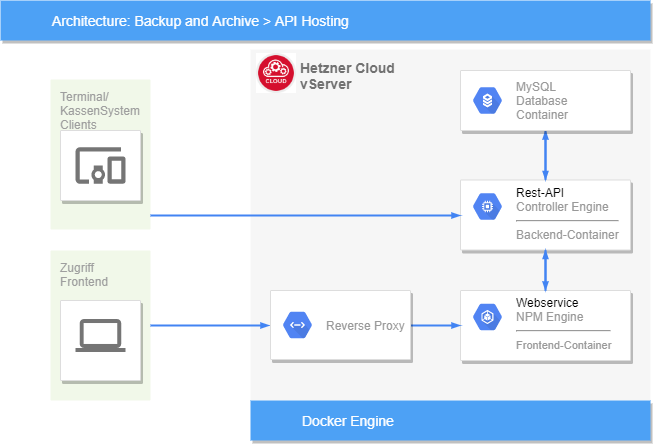

The diagram above was exported from draw.io. Its source (the exported page's mxGraphModel, read from the mxfile embedded in the PNG):
<mxGraphModel dx="1086" dy="806" grid="1" gridSize="10" guides="1" tooltips="1" connect="1" arrows="1" fold="1" page="1" pageScale="1" pageWidth="1169" pageHeight="827" background="#ffffff" math="0" shadow="0">
  <root>
    <mxCell id="0" />
    <mxCell id="1" parent="0" />
    <mxCell id="14" value="&lt;b&gt;Hetzner Cloud&lt;br&gt;vServer&lt;br&gt;&lt;/b&gt;" style="fillColor=#F6F6F6;strokeColor=none;shadow=0;gradientColor=none;fontSize=14;align=left;spacing=10;fontColor=#717171;9E9E9E;verticalAlign=top;spacingTop=-4;fontStyle=0;spacingLeft=40;html=1;container=0;" parent="1" vertex="1">
      <mxGeometry x="400" y="99" width="400" height="351" as="geometry" />
    </mxCell>
    <mxCell id="997" value="Terminal/&lt;br&gt;KassenSystem&lt;br&gt;Clients&lt;br&gt;" style="rounded=1;absoluteArcSize=1;arcSize=2;html=1;strokeColor=none;gradientColor=none;shadow=0;dashed=0;fontSize=12;fontColor=#9E9E9E;align=left;verticalAlign=top;spacing=10;spacingTop=-4;fillColor=#F1F8E9;" parent="1" vertex="1">
      <mxGeometry x="200" y="129" width="100" height="150" as="geometry" />
    </mxCell>
    <mxCell id="818" value="Architecture: Backup and Archive &amp;gt; API Hosting" style="fillColor=#4DA1F5;strokeColor=none;shadow=1;gradientColor=none;fontSize=14;align=left;spacingLeft=50;fontColor=#ffffff;html=1;" parent="1" vertex="1">
      <mxGeometry x="150" y="50" width="650" height="40" as="geometry" />
    </mxCell>
    <mxCell id="985" value="" style="strokeColor=#dddddd;fillColor=#ffffff;shadow=1;strokeWidth=1;rounded=1;absoluteArcSize=1;arcSize=2;labelPosition=center;verticalLabelPosition=middle;align=center;verticalAlign=bottom;spacingLeft=0;fontColor=#999999;fontSize=12;whiteSpace=wrap;spacingBottom=2;html=1;" parent="1" vertex="1">
      <mxGeometry x="210" y="180" width="80" height="70" as="geometry" />
    </mxCell>
    <mxCell id="986" value="" style="dashed=0;connectable=0;html=1;fillColor=#757575;strokeColor=none;shape=mxgraph.gcp2.mobile_devices;part=1;" parent="985" vertex="1">
      <mxGeometry x="0.5" width="50" height="36.5" relative="1" as="geometry">
        <mxPoint x="-25" y="16.75" as="offset" />
      </mxGeometry>
    </mxCell>
    <mxCell id="993" value="" style="strokeColor=#dddddd;fillColor=#ffffff;shadow=1;strokeWidth=1;rounded=1;absoluteArcSize=1;arcSize=2;fontSize=11;fontColor=#9E9E9E;align=center;html=1;" parent="1" vertex="1">
      <mxGeometry x="610" y="229.5" width="170" height="70" as="geometry" />
    </mxCell>
    <mxCell id="994" value="&lt;font color=&quot;#000000&quot;&gt;Rest-API&amp;nbsp;&lt;/font&gt;&lt;br&gt;Controller Engine&lt;hr&gt;Backend-Container" style="dashed=0;connectable=0;html=1;fillColor=#5184F3;strokeColor=none;shape=mxgraph.gcp2.hexIcon;prIcon=compute_engine;part=1;labelPosition=right;verticalLabelPosition=middle;align=left;verticalAlign=top;spacingLeft=5;fontColor=#999999;fontSize=12;spacingTop=-8;" parent="993" vertex="1">
      <mxGeometry width="44" height="39" relative="1" as="geometry">
        <mxPoint x="5" y="7" as="offset" />
      </mxGeometry>
    </mxCell>
    <mxCell id="995" value="" style="strokeColor=#dddddd;fillColor=#ffffff;shadow=1;strokeWidth=1;rounded=1;absoluteArcSize=1;arcSize=2;fontSize=11;fontColor=#9E9E9E;align=center;html=1;" parent="1" vertex="1">
      <mxGeometry x="610" y="340" width="170" height="70" as="geometry" />
    </mxCell>
    <mxCell id="996" value="&lt;font color=&quot;#000000&quot;&gt;Webservice&lt;/font&gt;&lt;br&gt;NPM Engine&lt;hr&gt;&lt;span style=&quot;font-size: 11px&quot;&gt;Frontend-Container&lt;/span&gt;" style="dashed=0;connectable=0;html=1;fillColor=#5184F3;strokeColor=none;shape=mxgraph.gcp2.hexIcon;prIcon=container_engine;part=1;labelPosition=right;verticalLabelPosition=middle;align=left;verticalAlign=top;spacingLeft=5;fontColor=#999999;fontSize=12;spacingTop=-8;" parent="995" vertex="1">
      <mxGeometry width="44" height="39" relative="1" as="geometry">
        <mxPoint x="5" y="7" as="offset" />
      </mxGeometry>
    </mxCell>
    <mxCell id="pzTbi_me9Gj1_4rmTzHB-1005" value="" style="edgeStyle=orthogonalEdgeStyle;fontSize=12;html=1;endArrow=blockThin;endFill=1;rounded=0;strokeWidth=2;endSize=4;startSize=4;dashed=0;strokeColor=#4284F3;exitX=0.5;exitY=0;exitDx=0;exitDy=0;entryX=0.5;entryY=1;entryDx=0;entryDy=0;" parent="1" source="993" target="pzTbi_me9Gj1_4rmTzHB-1001" edge="1">
      <mxGeometry width="100" relative="1" as="geometry">
        <mxPoint x="760" y="210" as="sourcePoint" />
        <mxPoint x="860" y="210" as="targetPoint" />
      </mxGeometry>
    </mxCell>
    <mxCell id="pzTbi_me9Gj1_4rmTzHB-1003" value="" style="edgeStyle=orthogonalEdgeStyle;fontSize=12;html=1;endArrow=blockThin;endFill=1;rounded=0;strokeWidth=2;endSize=4;startSize=4;dashed=0;strokeColor=#4284F3;exitX=0.5;exitY=1;exitDx=0;exitDy=0;entryX=0.5;entryY=0;entryDx=0;entryDy=0;" parent="1" source="pzTbi_me9Gj1_4rmTzHB-1001" target="993" edge="1">
      <mxGeometry width="100" relative="1" as="geometry">
        <mxPoint x="485" y="240" as="sourcePoint" />
        <mxPoint x="585" y="240" as="targetPoint" />
      </mxGeometry>
    </mxCell>
    <mxCell id="pzTbi_me9Gj1_4rmTzHB-1008" style="edgeStyle=elbowEdgeStyle;rounded=0;elbow=vertical;html=1;labelBackgroundColor=none;startFill=1;startSize=4;endArrow=blockThin;endFill=1;endSize=4;jettySize=auto;orthogonalLoop=1;strokeColor=#4284F3;strokeWidth=2;fontSize=12;fontColor=#000000;align=left;dashed=0;entryX=0.5;entryY=0;entryDx=0;entryDy=0;exitX=0.5;exitY=1;exitDx=0;exitDy=0;" parent="1" source="993" target="995" edge="1">
      <mxGeometry relative="1" as="geometry">
        <mxPoint x="880" y="300" as="sourcePoint" />
        <mxPoint x="450" y="335" as="targetPoint" />
      </mxGeometry>
    </mxCell>
    <mxCell id="pzTbi_me9Gj1_4rmTzHB-1009" style="edgeStyle=elbowEdgeStyle;rounded=0;elbow=vertical;html=1;labelBackgroundColor=none;startFill=1;startSize=4;endArrow=blockThin;endFill=1;endSize=4;jettySize=auto;orthogonalLoop=1;strokeColor=#4284F3;strokeWidth=2;fontSize=12;fontColor=#000000;align=left;dashed=0;exitX=0.5;exitY=0;exitDx=0;exitDy=0;entryX=0.5;entryY=1;entryDx=0;entryDy=0;" parent="1" source="995" target="993" edge="1">
      <mxGeometry relative="1" as="geometry">
        <mxPoint x="890" y="335" as="sourcePoint" />
        <mxPoint x="930" y="335" as="targetPoint" />
      </mxGeometry>
    </mxCell>
    <mxCell id="pzTbi_me9Gj1_4rmTzHB-1013" value="" style="group" parent="1" vertex="1" connectable="0">
      <mxGeometry x="210" y="300" width="90" height="150" as="geometry" />
    </mxCell>
    <mxCell id="pzTbi_me9Gj1_4rmTzHB-1012" value="Zugriff&lt;br&gt;Frontend" style="rounded=1;absoluteArcSize=1;arcSize=2;html=1;strokeColor=none;gradientColor=none;shadow=0;dashed=0;fontSize=12;fontColor=#9E9E9E;align=left;verticalAlign=top;spacing=10;spacingTop=-4;fillColor=#F1F8E9;" parent="pzTbi_me9Gj1_4rmTzHB-1013" vertex="1">
      <mxGeometry x="-10" width="100" height="150" as="geometry" />
    </mxCell>
    <mxCell id="987" value="" style="strokeColor=#dddddd;fillColor=#ffffff;shadow=1;strokeWidth=1;rounded=1;absoluteArcSize=1;arcSize=2;labelPosition=center;verticalLabelPosition=middle;align=center;verticalAlign=bottom;spacingLeft=0;fontColor=#999999;fontSize=12;whiteSpace=wrap;spacingBottom=2;html=1;" parent="pzTbi_me9Gj1_4rmTzHB-1013" vertex="1">
      <mxGeometry y="50" width="80" height="80" as="geometry" />
    </mxCell>
    <mxCell id="988" value="" style="dashed=0;connectable=0;html=1;fillColor=#757575;strokeColor=none;shape=mxgraph.gcp2.laptop;part=1;" parent="987" vertex="1">
      <mxGeometry x="0.5" width="50" height="33" relative="1" as="geometry">
        <mxPoint x="-25" y="18.5" as="offset" />
      </mxGeometry>
    </mxCell>
    <mxCell id="pzTbi_me9Gj1_4rmTzHB-1015" style="edgeStyle=elbowEdgeStyle;rounded=0;elbow=vertical;html=1;labelBackgroundColor=none;startFill=1;startSize=4;endArrow=blockThin;endFill=1;endSize=4;jettySize=auto;orthogonalLoop=1;strokeColor=#4284F3;strokeWidth=2;fontSize=12;fontColor=#000000;align=left;dashed=0;exitX=1;exitY=0.5;exitDx=0;exitDy=0;entryX=0;entryY=0.5;entryDx=0;entryDy=0;" parent="1" source="pzTbi_me9Gj1_4rmTzHB-1010" target="995" edge="1">
      <mxGeometry relative="1" as="geometry">
        <mxPoint x="600" y="375.5" as="sourcePoint" />
        <mxPoint x="600" y="330" as="targetPoint" />
      </mxGeometry>
    </mxCell>
    <mxCell id="pzTbi_me9Gj1_4rmTzHB-1016" style="edgeStyle=elbowEdgeStyle;rounded=0;elbow=vertical;html=1;labelBackgroundColor=none;startFill=1;startSize=4;endArrow=blockThin;endFill=1;endSize=4;jettySize=auto;orthogonalLoop=1;strokeColor=#4284F3;strokeWidth=2;fontSize=12;fontColor=#000000;align=left;dashed=0;" parent="1" edge="1">
      <mxGeometry relative="1" as="geometry">
        <mxPoint x="300" y="375" as="sourcePoint" />
        <mxPoint x="419" y="375" as="targetPoint" />
        <Array as="points" />
      </mxGeometry>
    </mxCell>
    <mxCell id="pzTbi_me9Gj1_4rmTzHB-1017" style="edgeStyle=elbowEdgeStyle;rounded=0;elbow=vertical;html=1;labelBackgroundColor=none;startFill=1;startSize=4;endArrow=blockThin;endFill=1;endSize=4;jettySize=auto;orthogonalLoop=1;strokeColor=#4284F3;strokeWidth=2;fontSize=12;fontColor=#000000;align=left;dashed=0;" parent="1" edge="1">
      <mxGeometry relative="1" as="geometry">
        <mxPoint x="300" y="265" as="sourcePoint" />
        <mxPoint x="610" y="265" as="targetPoint" />
        <Array as="points">
          <mxPoint x="460" y="265" />
        </Array>
      </mxGeometry>
    </mxCell>
    <mxCell id="pzTbi_me9Gj1_4rmTzHB-1001" value="" style="strokeColor=#dddddd;shadow=1;strokeWidth=1;rounded=1;absoluteArcSize=1;arcSize=2;" parent="1" vertex="1">
      <mxGeometry x="610" y="120" width="170" height="60" as="geometry" />
    </mxCell>
    <mxCell id="pzTbi_me9Gj1_4rmTzHB-1002" value="MySQL&lt;br&gt;Database&lt;br&gt;Container" style="dashed=0;connectable=0;html=1;fillColor=#5184F3;strokeColor=none;shape=mxgraph.gcp2.hexIcon;prIcon=cloud_sql;part=1;labelPosition=right;verticalLabelPosition=middle;align=left;verticalAlign=middle;spacingLeft=5;fontColor=#999999;fontSize=12;" parent="pzTbi_me9Gj1_4rmTzHB-1001" vertex="1">
      <mxGeometry y="0.5" width="44" height="39" relative="1" as="geometry">
        <mxPoint x="5" y="-19.5" as="offset" />
      </mxGeometry>
    </mxCell>
    <mxCell id="pzTbi_me9Gj1_4rmTzHB-1010" value="" style="strokeColor=#dddddd;shadow=1;strokeWidth=1;rounded=1;absoluteArcSize=1;arcSize=2;" parent="1" vertex="1">
      <mxGeometry x="420" y="340" width="140" height="69" as="geometry" />
    </mxCell>
    <mxCell id="pzTbi_me9Gj1_4rmTzHB-1011" value="Reverse Proxy" style="dashed=0;connectable=0;html=1;fillColor=#5184F3;strokeColor=none;shape=mxgraph.gcp2.hexIcon;prIcon=cloud_endpoints;part=1;labelPosition=right;verticalLabelPosition=middle;align=left;verticalAlign=middle;spacingLeft=5;fontColor=#999999;fontSize=12;" parent="pzTbi_me9Gj1_4rmTzHB-1010" vertex="1">
      <mxGeometry y="0.5" width="44" height="39" relative="1" as="geometry">
        <mxPoint x="5" y="-19.5" as="offset" />
      </mxGeometry>
    </mxCell>
    <mxCell id="pzTbi_me9Gj1_4rmTzHB-1020" value="Docker Engine" style="fillColor=#4DA1F5;strokeColor=none;shadow=1;gradientColor=none;fontSize=14;align=left;spacingLeft=50;fontColor=#ffffff;html=1;" parent="1" vertex="1">
      <mxGeometry x="400" y="450" width="400" height="40" as="geometry" />
    </mxCell>
    <mxCell id="pzTbi_me9Gj1_4rmTzHB-1021" value="" style="shape=image;aspect=fixed;image=data:image/png,(base64 omitted: 10016 chars);" parent="1" vertex="1">
      <mxGeometry x="406" y="103" width="40" height="40" as="geometry" />
    </mxCell>
  </root>
</mxGraphModel>